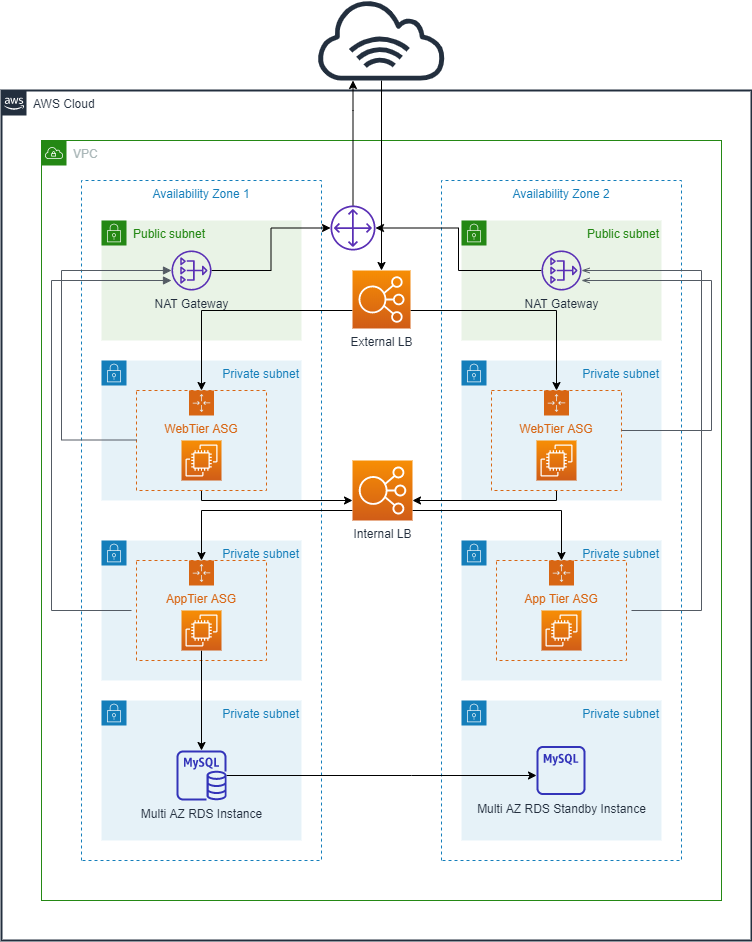

The diagram above was exported from draw.io. Its source (the exported page's mxGraphModel, read from the mxfile embedded in the PNG):
<mxGraphModel dx="1366" dy="753" grid="1" gridSize="10" guides="1" tooltips="1" connect="1" arrows="1" fold="1" page="1" pageScale="1" pageWidth="827" pageHeight="1169" math="0" shadow="0">
  <root>
    <mxCell id="0" />
    <mxCell id="1" parent="0" />
    <mxCell id="8GP_C73G6kln5uiX9sya-19" value="AWS Cloud" style="points=[[0,0],[0.25,0],[0.5,0],[0.75,0],[1,0],[1,0.25],[1,0.5],[1,0.75],[1,1],[0.75,1],[0.5,1],[0.25,1],[0,1],[0,0.75],[0,0.5],[0,0.25]];outlineConnect=0;gradientColor=none;html=1;whiteSpace=wrap;fontSize=12;fontStyle=0;shape=mxgraph.aws4.group;grIcon=mxgraph.aws4.group_aws_cloud_alt;strokeColor=#232F3E;fillColor=none;verticalAlign=top;align=left;spacingLeft=30;fontColor=#232F3E;dashed=0;strokeWidth=2;" parent="1" vertex="1">
      <mxGeometry x="40" y="150" width="750" height="850" as="geometry" />
    </mxCell>
    <mxCell id="8GP_C73G6kln5uiX9sya-21" value="VPC" style="points=[[0,0],[0.25,0],[0.5,0],[0.75,0],[1,0],[1,0.25],[1,0.5],[1,0.75],[1,1],[0.75,1],[0.5,1],[0.25,1],[0,1],[0,0.75],[0,0.5],[0,0.25]];outlineConnect=0;gradientColor=none;html=1;whiteSpace=wrap;fontSize=12;fontStyle=0;shape=mxgraph.aws4.group;grIcon=mxgraph.aws4.group_vpc;strokeColor=#248814;fillColor=none;verticalAlign=top;align=left;spacingLeft=30;fontColor=#AAB7B8;dashed=0;" parent="1" vertex="1">
      <mxGeometry x="80" y="200" width="680" height="760" as="geometry" />
    </mxCell>
    <mxCell id="7qontJK9W2xCGJFi1Jw6-28" value="Availability Zone 2" style="fillColor=none;strokeColor=#147EBA;dashed=1;verticalAlign=top;fontStyle=0;fontColor=#147EBA;direction=north;rotation=0;" vertex="1" parent="1">
      <mxGeometry x="480" y="240" width="240" height="680" as="geometry" />
    </mxCell>
    <mxCell id="8GP_C73G6kln5uiX9sya-33" value="Availability Zone 1" style="fillColor=none;strokeColor=#147EBA;dashed=1;verticalAlign=top;fontStyle=0;fontColor=#147EBA;direction=north;rotation=0;" parent="1" vertex="1">
      <mxGeometry x="120" y="240" width="240" height="680" as="geometry" />
    </mxCell>
    <mxCell id="7qontJK9W2xCGJFi1Jw6-74" style="edgeStyle=orthogonalEdgeStyle;rounded=0;orthogonalLoop=1;jettySize=auto;html=1;" edge="1" parent="1" source="8GP_C73G6kln5uiX9sya-104" target="7qontJK9W2xCGJFi1Jw6-62">
      <mxGeometry relative="1" as="geometry" />
    </mxCell>
    <mxCell id="8GP_C73G6kln5uiX9sya-104" value="" style="outlineConnect=0;fontColor=#232F3E;gradientColor=none;fillColor=#232F3E;strokeColor=none;dashed=0;verticalLabelPosition=bottom;verticalAlign=top;align=center;html=1;fontSize=12;fontStyle=0;aspect=fixed;pointerEvents=1;shape=mxgraph.aws4.internet_alt1;" parent="1" vertex="1">
      <mxGeometry x="355" y="60" width="130" height="80" as="geometry" />
    </mxCell>
    <mxCell id="7qontJK9W2xCGJFi1Jw6-32" value="Public subnet" style="points=[[0,0],[0.25,0],[0.5,0],[0.75,0],[1,0],[1,0.25],[1,0.5],[1,0.75],[1,1],[0.75,1],[0.5,1],[0.25,1],[0,1],[0,0.75],[0,0.5],[0,0.25]];outlineConnect=0;gradientColor=none;html=1;whiteSpace=wrap;fontSize=12;fontStyle=0;shape=mxgraph.aws4.group;grIcon=mxgraph.aws4.group_security_group;grStroke=0;strokeColor=#248814;fillColor=#E9F3E6;verticalAlign=top;align=right;spacingLeft=30;fontColor=#248814;dashed=0;" vertex="1" parent="1">
      <mxGeometry x="500" y="280" width="200" height="120" as="geometry" />
    </mxCell>
    <mxCell id="7qontJK9W2xCGJFi1Jw6-34" value="&lt;div&gt;&lt;span&gt;Private subnet&lt;/span&gt;&lt;/div&gt;" style="points=[[0,0],[0.25,0],[0.5,0],[0.75,0],[1,0],[1,0.25],[1,0.5],[1,0.75],[1,1],[0.75,1],[0.5,1],[0.25,1],[0,1],[0,0.75],[0,0.5],[0,0.25]];outlineConnect=0;gradientColor=none;html=1;whiteSpace=wrap;fontSize=12;fontStyle=0;shape=mxgraph.aws4.group;grIcon=mxgraph.aws4.group_security_group;grStroke=0;strokeColor=#147EBA;fillColor=#E6F2F8;verticalAlign=top;align=right;spacingLeft=30;fontColor=#147EBA;dashed=0;" vertex="1" parent="1">
      <mxGeometry x="500" y="600" width="200" height="140" as="geometry" />
    </mxCell>
    <mxCell id="7qontJK9W2xCGJFi1Jw6-40" value="&lt;div&gt;&lt;span&gt;Private subnet&lt;/span&gt;&lt;/div&gt;" style="points=[[0,0],[0.25,0],[0.5,0],[0.75,0],[1,0],[1,0.25],[1,0.5],[1,0.75],[1,1],[0.75,1],[0.5,1],[0.25,1],[0,1],[0,0.75],[0,0.5],[0,0.25]];outlineConnect=0;gradientColor=none;html=1;whiteSpace=wrap;fontSize=12;fontStyle=0;shape=mxgraph.aws4.group;grIcon=mxgraph.aws4.group_security_group;grStroke=0;strokeColor=#147EBA;fillColor=#E6F2F8;verticalAlign=top;align=right;spacingLeft=30;fontColor=#147EBA;dashed=0;" vertex="1" parent="1">
      <mxGeometry x="140" y="600" width="200" height="140" as="geometry" />
    </mxCell>
    <mxCell id="7qontJK9W2xCGJFi1Jw6-41" value="&lt;div&gt;&lt;span&gt;Private subnet&lt;/span&gt;&lt;/div&gt;" style="points=[[0,0],[0.25,0],[0.5,0],[0.75,0],[1,0],[1,0.25],[1,0.5],[1,0.75],[1,1],[0.75,1],[0.5,1],[0.25,1],[0,1],[0,0.75],[0,0.5],[0,0.25]];outlineConnect=0;gradientColor=none;html=1;whiteSpace=wrap;fontSize=12;fontStyle=0;shape=mxgraph.aws4.group;grIcon=mxgraph.aws4.group_security_group;grStroke=0;strokeColor=#147EBA;fillColor=#E6F2F8;verticalAlign=top;align=right;spacingLeft=30;fontColor=#147EBA;dashed=0;" vertex="1" parent="1">
      <mxGeometry x="140" y="760" width="200" height="140" as="geometry" />
    </mxCell>
    <mxCell id="7qontJK9W2xCGJFi1Jw6-42" value="Private subnet" style="points=[[0,0],[0.25,0],[0.5,0],[0.75,0],[1,0],[1,0.25],[1,0.5],[1,0.75],[1,1],[0.75,1],[0.5,1],[0.25,1],[0,1],[0,0.75],[0,0.5],[0,0.25]];outlineConnect=0;gradientColor=none;html=1;whiteSpace=wrap;fontSize=12;fontStyle=0;shape=mxgraph.aws4.group;grIcon=mxgraph.aws4.group_security_group;grStroke=0;strokeColor=#147EBA;fillColor=#E6F2F8;verticalAlign=top;align=right;spacingLeft=30;fontColor=#147EBA;dashed=0;" vertex="1" parent="1">
      <mxGeometry x="500" y="760" width="200" height="140" as="geometry" />
    </mxCell>
    <mxCell id="7qontJK9W2xCGJFi1Jw6-43" value="&lt;div&gt;&lt;span&gt;Private subnet&lt;/span&gt;&lt;/div&gt;" style="points=[[0,0],[0.25,0],[0.5,0],[0.75,0],[1,0],[1,0.25],[1,0.5],[1,0.75],[1,1],[0.75,1],[0.5,1],[0.25,1],[0,1],[0,0.75],[0,0.5],[0,0.25]];outlineConnect=0;gradientColor=none;html=1;whiteSpace=wrap;fontSize=12;fontStyle=0;shape=mxgraph.aws4.group;grIcon=mxgraph.aws4.group_security_group;grStroke=0;strokeColor=#147EBA;fillColor=#E6F2F8;verticalAlign=top;align=right;spacingLeft=30;fontColor=#147EBA;dashed=0;" vertex="1" parent="1">
      <mxGeometry x="140" y="420" width="200" height="140" as="geometry" />
    </mxCell>
    <mxCell id="7qontJK9W2xCGJFi1Jw6-45" value="Public subnet" style="points=[[0,0],[0.25,0],[0.5,0],[0.75,0],[1,0],[1,0.25],[1,0.5],[1,0.75],[1,1],[0.75,1],[0.5,1],[0.25,1],[0,1],[0,0.75],[0,0.5],[0,0.25]];outlineConnect=0;gradientColor=none;html=1;whiteSpace=wrap;fontSize=12;fontStyle=0;shape=mxgraph.aws4.group;grIcon=mxgraph.aws4.group_security_group;grStroke=0;strokeColor=#248814;fillColor=#E9F3E6;verticalAlign=top;align=left;spacingLeft=30;fontColor=#248814;dashed=0;" vertex="1" parent="1">
      <mxGeometry x="140" y="280" width="200" height="120" as="geometry" />
    </mxCell>
    <mxCell id="7qontJK9W2xCGJFi1Jw6-66" style="edgeStyle=orthogonalEdgeStyle;rounded=0;orthogonalLoop=1;jettySize=auto;html=1;" edge="1" parent="1" source="7qontJK9W2xCGJFi1Jw6-46" target="7qontJK9W2xCGJFi1Jw6-54">
      <mxGeometry relative="1" as="geometry">
        <Array as="points">
          <mxPoint x="240" y="560" />
        </Array>
      </mxGeometry>
    </mxCell>
    <mxCell id="7qontJK9W2xCGJFi1Jw6-46" value="WebTier ASG" style="points=[[0,0],[0.25,0],[0.5,0],[0.75,0],[1,0],[1,0.25],[1,0.5],[1,0.75],[1,1],[0.75,1],[0.5,1],[0.25,1],[0,1],[0,0.75],[0,0.5],[0,0.25]];outlineConnect=0;gradientColor=none;html=1;whiteSpace=wrap;fontSize=12;fontStyle=0;shape=mxgraph.aws4.groupCenter;grIcon=mxgraph.aws4.group_auto_scaling_group;grStroke=1;strokeColor=#D86613;fillColor=none;verticalAlign=top;align=center;fontColor=#D86613;dashed=1;spacingTop=25;" vertex="1" parent="1">
      <mxGeometry x="175" y="450" width="130" height="100" as="geometry" />
    </mxCell>
    <mxCell id="7qontJK9W2xCGJFi1Jw6-49" value="Private subnet" style="points=[[0,0],[0.25,0],[0.5,0],[0.75,0],[1,0],[1,0.25],[1,0.5],[1,0.75],[1,1],[0.75,1],[0.5,1],[0.25,1],[0,1],[0,0.75],[0,0.5],[0,0.25]];outlineConnect=0;gradientColor=none;html=1;whiteSpace=wrap;fontSize=12;fontStyle=0;shape=mxgraph.aws4.group;grIcon=mxgraph.aws4.group_security_group;grStroke=0;strokeColor=#147EBA;fillColor=#E6F2F8;verticalAlign=top;align=right;spacingLeft=30;fontColor=#147EBA;dashed=0;" vertex="1" parent="1">
      <mxGeometry x="500" y="420" width="200" height="140" as="geometry" />
    </mxCell>
    <mxCell id="7qontJK9W2xCGJFi1Jw6-67" style="edgeStyle=orthogonalEdgeStyle;rounded=0;orthogonalLoop=1;jettySize=auto;html=1;" edge="1" parent="1" source="7qontJK9W2xCGJFi1Jw6-50" target="7qontJK9W2xCGJFi1Jw6-54">
      <mxGeometry relative="1" as="geometry">
        <Array as="points">
          <mxPoint x="595" y="560" />
        </Array>
      </mxGeometry>
    </mxCell>
    <mxCell id="7qontJK9W2xCGJFi1Jw6-50" value="WebTier ASG" style="points=[[0,0],[0.25,0],[0.5,0],[0.75,0],[1,0],[1,0.25],[1,0.5],[1,0.75],[1,1],[0.75,1],[0.5,1],[0.25,1],[0,1],[0,0.75],[0,0.5],[0,0.25]];outlineConnect=0;gradientColor=none;html=1;whiteSpace=wrap;fontSize=12;fontStyle=0;shape=mxgraph.aws4.groupCenter;grIcon=mxgraph.aws4.group_auto_scaling_group;grStroke=1;strokeColor=#D86613;fillColor=none;verticalAlign=top;align=center;fontColor=#D86613;dashed=1;spacingTop=25;" vertex="1" parent="1">
      <mxGeometry x="530" y="450" width="130" height="100" as="geometry" />
    </mxCell>
    <mxCell id="7qontJK9W2xCGJFi1Jw6-52" value="" style="outlineConnect=0;fontColor=#232F3E;gradientColor=#F78E04;gradientDirection=north;fillColor=#D05C17;strokeColor=#ffffff;dashed=0;verticalLabelPosition=bottom;verticalAlign=top;align=center;html=1;fontSize=12;fontStyle=0;aspect=fixed;shape=mxgraph.aws4.resourceIcon;resIcon=mxgraph.aws4.ec2;" vertex="1" parent="1">
      <mxGeometry x="220" y="500" width="40" height="40" as="geometry" />
    </mxCell>
    <mxCell id="7qontJK9W2xCGJFi1Jw6-53" value="" style="outlineConnect=0;fontColor=#232F3E;gradientColor=#F78E04;gradientDirection=north;fillColor=#D05C17;strokeColor=#ffffff;dashed=0;verticalLabelPosition=bottom;verticalAlign=top;align=center;html=1;fontSize=12;fontStyle=0;aspect=fixed;shape=mxgraph.aws4.resourceIcon;resIcon=mxgraph.aws4.ec2;" vertex="1" parent="1">
      <mxGeometry x="575" y="500" width="40" height="40" as="geometry" />
    </mxCell>
    <mxCell id="7qontJK9W2xCGJFi1Jw6-77" style="edgeStyle=orthogonalEdgeStyle;rounded=0;orthogonalLoop=1;jettySize=auto;html=1;entryX=0.5;entryY=0;entryDx=0;entryDy=0;" edge="1" parent="1" source="7qontJK9W2xCGJFi1Jw6-54" target="7qontJK9W2xCGJFi1Jw6-56">
      <mxGeometry relative="1" as="geometry">
        <Array as="points">
          <mxPoint x="240" y="570" />
        </Array>
      </mxGeometry>
    </mxCell>
    <mxCell id="7qontJK9W2xCGJFi1Jw6-78" style="edgeStyle=orthogonalEdgeStyle;rounded=0;orthogonalLoop=1;jettySize=auto;html=1;" edge="1" parent="1" source="7qontJK9W2xCGJFi1Jw6-54" target="7qontJK9W2xCGJFi1Jw6-59">
      <mxGeometry relative="1" as="geometry">
        <Array as="points">
          <mxPoint x="600" y="570" />
        </Array>
      </mxGeometry>
    </mxCell>
    <mxCell id="7qontJK9W2xCGJFi1Jw6-54" value="Internal LB" style="outlineConnect=0;fontColor=#232F3E;gradientColor=#F78E04;gradientDirection=north;fillColor=#D05C17;strokeColor=#ffffff;dashed=0;verticalLabelPosition=bottom;verticalAlign=top;align=center;html=1;fontSize=12;fontStyle=0;aspect=fixed;shape=mxgraph.aws4.resourceIcon;resIcon=mxgraph.aws4.elastic_load_balancing;" vertex="1" parent="1">
      <mxGeometry x="391" y="520" width="60" height="60" as="geometry" />
    </mxCell>
    <mxCell id="7qontJK9W2xCGJFi1Jw6-56" value="AppTier ASG" style="points=[[0,0],[0.25,0],[0.5,0],[0.75,0],[1,0],[1,0.25],[1,0.5],[1,0.75],[1,1],[0.75,1],[0.5,1],[0.25,1],[0,1],[0,0.75],[0,0.5],[0,0.25]];outlineConnect=0;gradientColor=none;html=1;whiteSpace=wrap;fontSize=12;fontStyle=0;shape=mxgraph.aws4.groupCenter;grIcon=mxgraph.aws4.group_auto_scaling_group;grStroke=1;strokeColor=#D86613;fillColor=none;verticalAlign=top;align=center;fontColor=#D86613;dashed=1;spacingTop=25;" vertex="1" parent="1">
      <mxGeometry x="175" y="620" width="130" height="100" as="geometry" />
    </mxCell>
    <mxCell id="7qontJK9W2xCGJFi1Jw6-75" style="edgeStyle=orthogonalEdgeStyle;rounded=0;orthogonalLoop=1;jettySize=auto;html=1;" edge="1" parent="1" source="7qontJK9W2xCGJFi1Jw6-57" target="7qontJK9W2xCGJFi1Jw6-72">
      <mxGeometry relative="1" as="geometry" />
    </mxCell>
    <mxCell id="7qontJK9W2xCGJFi1Jw6-57" value="" style="outlineConnect=0;fontColor=#232F3E;gradientColor=#F78E04;gradientDirection=north;fillColor=#D05C17;strokeColor=#ffffff;dashed=0;verticalLabelPosition=bottom;verticalAlign=top;align=center;html=1;fontSize=12;fontStyle=0;aspect=fixed;shape=mxgraph.aws4.resourceIcon;resIcon=mxgraph.aws4.ec2;" vertex="1" parent="1">
      <mxGeometry x="220" y="670" width="40" height="40" as="geometry" />
    </mxCell>
    <mxCell id="7qontJK9W2xCGJFi1Jw6-59" value="App Tier ASG" style="points=[[0,0],[0.25,0],[0.5,0],[0.75,0],[1,0],[1,0.25],[1,0.5],[1,0.75],[1,1],[0.75,1],[0.5,1],[0.25,1],[0,1],[0,0.75],[0,0.5],[0,0.25]];outlineConnect=0;gradientColor=none;html=1;whiteSpace=wrap;fontSize=12;fontStyle=0;shape=mxgraph.aws4.groupCenter;grIcon=mxgraph.aws4.group_auto_scaling_group;grStroke=1;strokeColor=#D86613;fillColor=none;verticalAlign=top;align=center;fontColor=#D86613;dashed=1;spacingTop=25;" vertex="1" parent="1">
      <mxGeometry x="535" y="620" width="130" height="100" as="geometry" />
    </mxCell>
    <mxCell id="7qontJK9W2xCGJFi1Jw6-60" value="" style="outlineConnect=0;fontColor=#232F3E;gradientColor=#F78E04;gradientDirection=north;fillColor=#D05C17;strokeColor=#ffffff;dashed=0;verticalLabelPosition=bottom;verticalAlign=top;align=center;html=1;fontSize=12;fontStyle=0;aspect=fixed;shape=mxgraph.aws4.resourceIcon;resIcon=mxgraph.aws4.ec2;" vertex="1" parent="1">
      <mxGeometry x="580" y="670" width="40" height="40" as="geometry" />
    </mxCell>
    <mxCell id="7qontJK9W2xCGJFi1Jw6-63" style="edgeStyle=orthogonalEdgeStyle;rounded=0;orthogonalLoop=1;jettySize=auto;html=1;entryX=0.5;entryY=0;entryDx=0;entryDy=0;" edge="1" parent="1" source="7qontJK9W2xCGJFi1Jw6-62" target="7qontJK9W2xCGJFi1Jw6-46">
      <mxGeometry relative="1" as="geometry">
        <Array as="points">
          <mxPoint x="240" y="370" />
        </Array>
      </mxGeometry>
    </mxCell>
    <mxCell id="7qontJK9W2xCGJFi1Jw6-64" style="edgeStyle=orthogonalEdgeStyle;rounded=0;orthogonalLoop=1;jettySize=auto;html=1;" edge="1" parent="1" source="7qontJK9W2xCGJFi1Jw6-62" target="7qontJK9W2xCGJFi1Jw6-50">
      <mxGeometry relative="1" as="geometry">
        <Array as="points">
          <mxPoint x="595" y="370" />
        </Array>
      </mxGeometry>
    </mxCell>
    <mxCell id="7qontJK9W2xCGJFi1Jw6-62" value="External LB" style="outlineConnect=0;fontColor=#232F3E;gradientColor=#F78E04;gradientDirection=north;fillColor=#D05C17;strokeColor=#ffffff;dashed=0;verticalLabelPosition=bottom;verticalAlign=top;align=center;html=1;fontSize=12;fontStyle=0;aspect=fixed;shape=mxgraph.aws4.resourceIcon;resIcon=mxgraph.aws4.elastic_load_balancing;" vertex="1" parent="1">
      <mxGeometry x="391" y="330" width="58" height="58" as="geometry" />
    </mxCell>
    <mxCell id="7qontJK9W2xCGJFi1Jw6-76" style="edgeStyle=orthogonalEdgeStyle;rounded=0;orthogonalLoop=1;jettySize=auto;html=1;" edge="1" parent="1" source="7qontJK9W2xCGJFi1Jw6-72" target="7qontJK9W2xCGJFi1Jw6-73">
      <mxGeometry relative="1" as="geometry">
        <Array as="points">
          <mxPoint x="450" y="835" />
          <mxPoint x="450" y="835" />
        </Array>
      </mxGeometry>
    </mxCell>
    <mxCell id="7qontJK9W2xCGJFi1Jw6-72" value="Multi AZ RDS Instance" style="outlineConnect=0;fontColor=#232F3E;gradientColor=none;fillColor=#3334B9;strokeColor=none;dashed=0;verticalLabelPosition=bottom;verticalAlign=top;align=center;html=1;fontSize=12;fontStyle=0;aspect=fixed;pointerEvents=1;shape=mxgraph.aws4.rds_mysql_instance;" vertex="1" parent="1">
      <mxGeometry x="215" y="810" width="50" height="50" as="geometry" />
    </mxCell>
    <mxCell id="7qontJK9W2xCGJFi1Jw6-73" value="Multi AZ RDS Standby Instance" style="outlineConnect=0;fontColor=#232F3E;gradientColor=none;fillColor=#3334B9;strokeColor=none;dashed=0;verticalLabelPosition=bottom;verticalAlign=top;align=center;html=1;fontSize=12;fontStyle=0;aspect=fixed;pointerEvents=1;shape=mxgraph.aws4.rds_mysql_instance_alt;" vertex="1" parent="1">
      <mxGeometry x="575" y="805.5" width="49" height="49" as="geometry" />
    </mxCell>
    <mxCell id="7qontJK9W2xCGJFi1Jw6-82" style="edgeStyle=orthogonalEdgeStyle;rounded=0;orthogonalLoop=1;jettySize=auto;html=1;" edge="1" parent="1" source="7qontJK9W2xCGJFi1Jw6-79" target="7qontJK9W2xCGJFi1Jw6-81">
      <mxGeometry relative="1" as="geometry" />
    </mxCell>
    <mxCell id="7qontJK9W2xCGJFi1Jw6-79" value="NAT Gateway" style="outlineConnect=0;fontColor=#232F3E;gradientColor=none;fillColor=#5A30B5;strokeColor=none;dashed=0;verticalLabelPosition=bottom;verticalAlign=top;align=center;html=1;fontSize=12;fontStyle=0;aspect=fixed;pointerEvents=1;shape=mxgraph.aws4.nat_gateway;" vertex="1" parent="1">
      <mxGeometry x="210" y="310" width="40" height="40" as="geometry" />
    </mxCell>
    <mxCell id="7qontJK9W2xCGJFi1Jw6-83" style="edgeStyle=orthogonalEdgeStyle;rounded=0;orthogonalLoop=1;jettySize=auto;html=1;" edge="1" parent="1" source="7qontJK9W2xCGJFi1Jw6-80" target="7qontJK9W2xCGJFi1Jw6-81">
      <mxGeometry relative="1" as="geometry" />
    </mxCell>
    <mxCell id="7qontJK9W2xCGJFi1Jw6-80" value="NAT Gateway" style="outlineConnect=0;fontColor=#232F3E;gradientColor=none;fillColor=#5A30B5;strokeColor=none;dashed=0;verticalLabelPosition=bottom;verticalAlign=top;align=center;html=1;fontSize=12;fontStyle=0;aspect=fixed;pointerEvents=1;shape=mxgraph.aws4.nat_gateway;" vertex="1" parent="1">
      <mxGeometry x="580" y="310" width="40" height="40" as="geometry" />
    </mxCell>
    <mxCell id="7qontJK9W2xCGJFi1Jw6-96" style="edgeStyle=orthogonalEdgeStyle;rounded=0;orthogonalLoop=1;jettySize=auto;html=1;" edge="1" parent="1" source="7qontJK9W2xCGJFi1Jw6-81" target="8GP_C73G6kln5uiX9sya-104">
      <mxGeometry relative="1" as="geometry">
        <Array as="points">
          <mxPoint x="392" y="170" />
          <mxPoint x="392" y="170" />
        </Array>
      </mxGeometry>
    </mxCell>
    <mxCell id="7qontJK9W2xCGJFi1Jw6-81" value="" style="outlineConnect=0;fontColor=#232F3E;gradientColor=none;fillColor=#5A30B5;strokeColor=none;dashed=0;verticalLabelPosition=bottom;verticalAlign=top;align=center;html=1;fontSize=12;fontStyle=0;aspect=fixed;pointerEvents=1;shape=mxgraph.aws4.customer_gateway;" vertex="1" parent="1">
      <mxGeometry x="369" y="265" width="45" height="45" as="geometry" />
    </mxCell>
    <mxCell id="7qontJK9W2xCGJFi1Jw6-88" value="" style="edgeStyle=orthogonalEdgeStyle;html=1;endArrow=none;elbow=vertical;startArrow=block;startFill=1;strokeColor=#545B64;rounded=0;" edge="1" parent="1" source="7qontJK9W2xCGJFi1Jw6-79">
      <mxGeometry width="100" relative="1" as="geometry">
        <mxPoint x="75" y="499.5" as="sourcePoint" />
        <mxPoint x="175" y="499.5" as="targetPoint" />
        <Array as="points">
          <mxPoint x="100" y="330" />
          <mxPoint x="100" y="500" />
        </Array>
      </mxGeometry>
    </mxCell>
    <mxCell id="7qontJK9W2xCGJFi1Jw6-91" value="" style="edgeStyle=orthogonalEdgeStyle;html=1;endArrow=none;elbow=vertical;startArrow=block;startFill=1;strokeColor=#545B64;rounded=0;" edge="1" parent="1" source="7qontJK9W2xCGJFi1Jw6-79">
      <mxGeometry width="100" relative="1" as="geometry">
        <mxPoint x="70" y="670" as="sourcePoint" />
        <mxPoint x="170" y="670" as="targetPoint" />
        <Array as="points">
          <mxPoint x="90" y="340" />
          <mxPoint x="90" y="670" />
        </Array>
      </mxGeometry>
    </mxCell>
    <mxCell id="7qontJK9W2xCGJFi1Jw6-93" value="" style="edgeStyle=orthogonalEdgeStyle;html=1;endArrow=openThin;elbow=vertical;startArrow=none;endFill=0;strokeColor=#545B64;rounded=0;" edge="1" parent="1" target="7qontJK9W2xCGJFi1Jw6-80">
      <mxGeometry width="100" relative="1" as="geometry">
        <mxPoint x="670" y="670" as="sourcePoint" />
        <mxPoint x="770" y="670" as="targetPoint" />
        <Array as="points">
          <mxPoint x="740" y="670" />
          <mxPoint x="740" y="330" />
        </Array>
      </mxGeometry>
    </mxCell>
    <mxCell id="7qontJK9W2xCGJFi1Jw6-94" value="" style="edgeStyle=orthogonalEdgeStyle;html=1;endArrow=openThin;elbow=vertical;startArrow=none;endFill=0;strokeColor=#545B64;rounded=0;" edge="1" parent="1" target="7qontJK9W2xCGJFi1Jw6-80">
      <mxGeometry width="100" relative="1" as="geometry">
        <mxPoint x="660" y="490" as="sourcePoint" />
        <mxPoint x="760" y="490" as="targetPoint" />
        <Array as="points">
          <mxPoint x="750" y="490" />
          <mxPoint x="750" y="340" />
        </Array>
      </mxGeometry>
    </mxCell>
  </root>
</mxGraphModel>